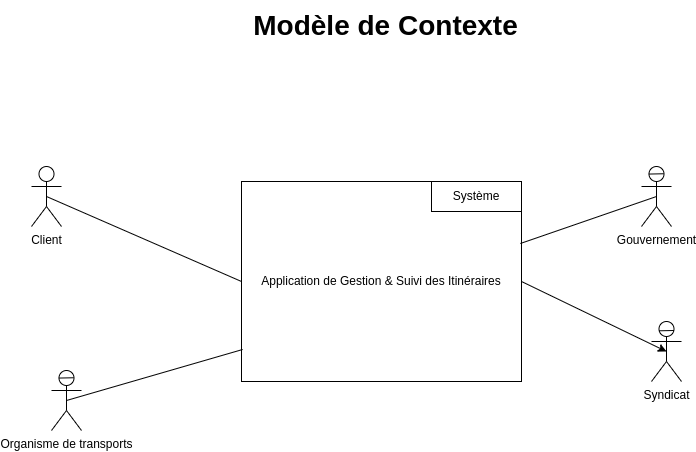

The diagram above was exported from draw.io. Its source (the exported page's mxGraphModel, read from the mxfile embedded in the PNG):
<mxGraphModel dx="359" dy="356" grid="1" gridSize="10" guides="1" tooltips="1" connect="1" arrows="1" fold="1" page="1" pageScale="1" pageWidth="827" pageHeight="1169" background="none" math="0" shadow="1">
  <root>
    <mxCell id="0" />
    <mxCell id="1" parent="0" />
    <mxCell id="UIJVjZGqQf8E1oPwG5YI-35" style="edgeStyle=none;html=1;exitX=1;exitY=0.5;exitDx=0;exitDy=0;entryX=0.5;entryY=0.5;entryDx=0;entryDy=0;entryPerimeter=0;" parent="1" source="2" target="UIJVjZGqQf8E1oPwG5YI-33" edge="1">
      <mxGeometry relative="1" as="geometry" />
    </mxCell>
    <mxCell id="2" value="Application de Gestion &amp;amp; Suivi des Itinéraires" style="whiteSpace=wrap;html=1;labelBackgroundColor=default;" parent="1" vertex="1">
      <mxGeometry x="270" y="261" width="280" height="200" as="geometry" />
    </mxCell>
    <mxCell id="13" value="" style="endArrow=none;html=1;entryX=0.996;entryY=0.31;entryDx=0;entryDy=0;entryPerimeter=0;exitX=0.5;exitY=0.5;exitDx=0;exitDy=0;exitPerimeter=0;startArrow=none;" parent="1" source="f1Rh8C84F_ttffj4ga7b-51" target="2" edge="1">
      <mxGeometry width="50" height="50" relative="1" as="geometry">
        <mxPoint x="685" y="250" as="sourcePoint" />
        <mxPoint x="578" y="346" as="targetPoint" />
      </mxGeometry>
    </mxCell>
    <mxCell id="30" value="Système" style="rounded=0;labelBackgroundColor=none;labelBorderColor=none;fontColor=default;whiteSpace=wrap;html=1;" parent="1" vertex="1">
      <mxGeometry x="460" y="261" width="90" height="30" as="geometry" />
    </mxCell>
    <mxCell id="kGXK43dnZQ-qQczMrh3j-30" value="Modèle de Contexte" style="text;html=1;align=center;verticalAlign=middle;resizable=0;points=[];autosize=1;strokeColor=none;fillColor=none;fontStyle=1;fontSize=28;" parent="1" vertex="1">
      <mxGeometry x="269" y="80" width="290" height="50" as="geometry" />
    </mxCell>
    <object label="Client" Malade="" id="32">
      <mxCell style="shape=umlActor;verticalLabelPosition=bottom;verticalAlign=top;html=1;outlineConnect=0;" parent="1" vertex="1">
        <mxGeometry x="60" y="246" width="30" height="60" as="geometry" />
      </mxCell>
    </object>
    <mxCell id="33" value="" style="endArrow=none;html=1;exitX=0.5;exitY=0.5;exitDx=0;exitDy=0;exitPerimeter=0;entryX=0;entryY=0.5;entryDx=0;entryDy=0;" parent="1" source="32" target="2" edge="1">
      <mxGeometry width="50" height="50" relative="1" as="geometry">
        <mxPoint x="280" y="430" as="sourcePoint" />
        <mxPoint x="330" y="380" as="targetPoint" />
      </mxGeometry>
    </mxCell>
    <mxCell id="f1Rh8C84F_ttffj4ga7b-41" value="Organisme de transports" style="shape=umlActor;verticalLabelPosition=bottom;verticalAlign=top;html=1;" parent="1" vertex="1">
      <mxGeometry x="80" y="450" width="30" height="60" as="geometry" />
    </mxCell>
    <mxCell id="f1Rh8C84F_ttffj4ga7b-42" value="" style="endArrow=none;html=1;entryX=0.743;entryY=0.121;entryDx=0;entryDy=0;entryPerimeter=0;exitX=0.246;exitY=0.126;exitDx=0;exitDy=0;exitPerimeter=0;" parent="1" source="f1Rh8C84F_ttffj4ga7b-41" target="f1Rh8C84F_ttffj4ga7b-41" edge="1">
      <mxGeometry width="50" height="50" relative="1" as="geometry">
        <mxPoint x="650" y="500" as="sourcePoint" />
        <mxPoint x="700" y="450" as="targetPoint" />
      </mxGeometry>
    </mxCell>
    <mxCell id="f1Rh8C84F_ttffj4ga7b-43" value="" style="endArrow=none;html=1;entryX=0.004;entryY=0.84;entryDx=0;entryDy=0;entryPerimeter=0;exitX=0.5;exitY=0.5;exitDx=0;exitDy=0;exitPerimeter=0;" parent="1" source="f1Rh8C84F_ttffj4ga7b-41" target="2" edge="1">
      <mxGeometry width="50" height="50" relative="1" as="geometry">
        <mxPoint x="190" y="500" as="sourcePoint" />
        <mxPoint x="240" y="450" as="targetPoint" />
      </mxGeometry>
    </mxCell>
    <mxCell id="f1Rh8C84F_ttffj4ga7b-51" value="Gouvernement" style="shape=umlActor;verticalLabelPosition=bottom;verticalAlign=top;html=1;" parent="1" vertex="1">
      <mxGeometry x="670" y="246" width="30" height="60" as="geometry" />
    </mxCell>
    <mxCell id="f1Rh8C84F_ttffj4ga7b-52" value="" style="endArrow=none;html=1;entryX=0.743;entryY=0.121;entryDx=0;entryDy=0;entryPerimeter=0;exitX=0.246;exitY=0.126;exitDx=0;exitDy=0;exitPerimeter=0;" parent="1" source="f1Rh8C84F_ttffj4ga7b-51" target="f1Rh8C84F_ttffj4ga7b-51" edge="1">
      <mxGeometry width="50" height="50" relative="1" as="geometry">
        <mxPoint x="1240" y="270" as="sourcePoint" />
        <mxPoint x="1290" y="220" as="targetPoint" />
      </mxGeometry>
    </mxCell>
    <mxCell id="UIJVjZGqQf8E1oPwG5YI-33" value="Syndicat" style="shape=umlActor;verticalLabelPosition=bottom;verticalAlign=top;html=1;" parent="1" vertex="1">
      <mxGeometry x="680" y="401" width="30" height="60" as="geometry" />
    </mxCell>
    <mxCell id="UIJVjZGqQf8E1oPwG5YI-34" value="" style="endArrow=none;html=1;entryX=0.743;entryY=0.121;entryDx=0;entryDy=0;entryPerimeter=0;exitX=0.246;exitY=0.126;exitDx=0;exitDy=0;exitPerimeter=0;" parent="1" edge="1">
      <mxGeometry width="50" height="50" relative="1" as="geometry">
        <mxPoint x="687.5400000000001" y="410.3" as="sourcePoint" />
        <mxPoint x="702.45" y="410.00000000000006" as="targetPoint" />
      </mxGeometry>
    </mxCell>
  </root>
</mxGraphModel>